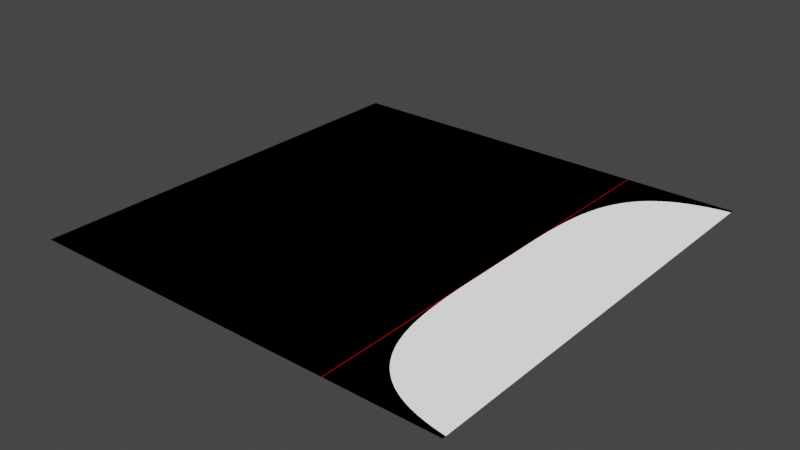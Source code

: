 # Source: transformTest.blend  (saved by Blender 2.93.20; exported with 4.5.12 LTS)
import bpy
from mathutils import Matrix  # noqa: F401  (used for matrix-valued properties, if any)

bpy.ops.wm.read_factory_settings(use_empty=True)
scene = bpy.context.scene
scene.name = 'Scene'

# ---- collections
col_collection = bpy.data.collections.new('Collection'); scene.collection.children.link(col_collection)

# ---- materials (node trees are filled in below, after node groups)
mat_material_001 = bpy.data.materials.new('Material.001')
mat_material_001.use_transparent_shadow = False

# ---- material node trees
mat_material_001.use_nodes = True; mat_material_001.node_tree.nodes.clear()
_N = mat_material_001.node_tree.nodes; _L = mat_material_001.node_tree.links
n0 = _N.new('ShaderNodeNewGeometry'); n0.name = 'Geometry.001'; n0.location = (160, -20)
n1 = _N.new('ShaderNodeMath'); n1.name = 'Math.003'; n1.location = (380, -240)
n1.inputs[2].default_value = 0.0
n2 = _N.new('ShaderNodeMath'); n2.name = 'Math.004'; n2.location = (380, -420)
n2.operation = 'SUBTRACT'
n2.inputs[2].default_value = 0.0
n3 = _N.new('ShaderNodeSeparateXYZ'); n3.name = 'Separate XYZ'; n3.location = (340, -20)
n4 = _N.new('ShaderNodeMath'); n4.name = 'Math.001'; n4.location = (600, -160)
n4.operation = 'LESS_THAN'
n4.inputs[2].default_value = 0.0
n5 = _N.new('ShaderNodeMath'); n5.name = 'Math.002'; n5.location = (600, -320)
n5.operation = 'GREATER_THAN'
n5.inputs[2].default_value = 0.0
n6 = _N.new('ShaderNodeOutputMaterial'); n6.name = 'Material Output'; n6.location = (1400, 240)
n7 = _N.new('ShaderNodeMath'); n7.name = 'Math.005'; n7.location = (800, -160)
n7.operation = 'MULTIPLY'
n7.inputs[2].default_value = 0.0
n8 = _N.new('ShaderNodeValue'); n8.name = 'Value.002'; n8.location = (200, -280)
n8.outputs[0].default_value = 0.5
n9 = _N.new('ShaderNodeVectorMath'); n9.name = 'Vector Math'; n9.location = (260, 280)
n9.operation = 'LENGTH'
n10 = _N.new('ShaderNodeMath'); n10.name = 'Math.006'; n10.location = (520, 680)
n10.operation = 'POWER'
n10.inputs[2].default_value = 0.0
n11 = _N.new('ShaderNodeSeparateXYZ'); n11.name = 'Separate XYZ.001'; n11.location = (260, 540)
n12 = _N.new('ShaderNodeMath'); n12.name = 'Math.009'; n12.location = (1160, 720)
n12.operation = 'LESS_THAN'
n12.inputs[2].default_value = 0.0
n13 = _N.new('ShaderNodeMath'); n13.name = 'Math.007'; n13.location = (520, 520)
n13.operation = 'POWER'
n13.inputs[2].default_value = 0.0
n14 = _N.new('ShaderNodeValue'); n14.name = 'Value.004'; n14.location = (260, 400)
n14.outputs[0].default_value = 4.0
n15 = _N.new('ShaderNodeMath'); n15.name = 'Math.008'; n15.location = (700, 600)
n15.inputs[2].default_value = 0.0
n16 = _N.new('ShaderNodeMath'); n16.name = 'Math.010'; n16.location = (880, 560)
n16.operation = 'POWER'
n16.inputs[2].default_value = 0.0
n17 = _N.new('ShaderNodeMath'); n17.name = 'Math.011'; n17.location = (700, 440)
n17.operation = 'DIVIDE'
n17.inputs[0].default_value = 1.0
n17.inputs[2].default_value = 0.0
n18 = _N.new('ShaderNodeMath'); n18.name = 'Math'; n18.location = (580, 220)
n18.operation = 'LESS_THAN'
n18.inputs[2].default_value = 0.0
n19 = _N.new('ShaderNodeCombineXYZ'); n19.name = 'Combine XYZ'; n19.location = (-800, 60)
n20 = _N.new('ShaderNodeValue'); n20.name = 'Value'; n20.location = (-1200, 60)
n20.outputs[0].default_value = 0.0
n21 = _N.new('ShaderNodeNewGeometry'); n21.name = 'Geometry'; n21.location = (-800, 300)
n22 = _N.new('ShaderNodeMath'); n22.name = 'Math.012'; n22.location = (-980, 100)
n22.operation = 'MULTIPLY'
n22.inputs[1].default_value = 0.01745
n22.inputs[2].default_value = 0.0
n23 = _N.new('ShaderNodeValue'); n23.name = 'Value.001'; n23.location = (-960, -80)
n23.outputs[0].default_value = 2.0
n24 = _N.new('ShaderNodeMix'); n24.name = 'Mix'; n24.location = (1000, 300)
n24.data_type = 'RGBA'
n24.inputs[7].default_value = (0.5, 0.0, 0.007823, 1.0)
n25 = _N.new('ShaderNodeVectorMath'); n25.name = 'Vector Math.001'; n25.location = (-540, -120)
n25.operation = 'DIVIDE'
n26 = _N.new('ShaderNodeMapping'); n26.name = 'Mapping'; n26.location = (-80, 300)
n26.vector_type = 'TEXTURE'
n26.inputs[1].default_value = (0.4, 0.0, 0.0)
n27 = _N.new('ShaderNodeValue'); n27.name = 'Value.003'; n27.location = (200, -380)
n27.outputs[0].default_value = 0.001
n28 = _N.new('ShaderNodeVectorRotate'); n28.name = 'Vector Rotate'; n28.location = (-380, -60)
n28.rotation_type = 'Z_AXIS'
n29 = _N.new('ShaderNodeVectorMath'); n29.name = 'Vector Math.002'; n29.location = (-180, 0)
n29.operation = 'SUBTRACT'
n29.inputs[1].default_value = (0.75, 0.0, 0.0)
_L.new(n9.outputs[1], n18.inputs[0])
_L.new(n21.outputs[0], n26.inputs[0])
_L.new(n26.outputs[0], n9.inputs[0])
_L.new(n23.outputs[0], n26.inputs[3])
_L.new(n0.outputs[0], n3.inputs[0])
_L.new(n8.outputs[0], n1.inputs[0])
_L.new(n1.outputs[0], n4.inputs[1])
_L.new(n3.outputs[0], n4.inputs[0])
_L.new(n3.outputs[0], n5.inputs[0])
_L.new(n2.outputs[0], n5.inputs[1])
_L.new(n8.outputs[0], n2.inputs[0])
_L.new(n4.outputs[0], n7.inputs[0])
_L.new(n5.outputs[0], n7.inputs[1])
_L.new(n27.outputs[0], n1.inputs[1])
_L.new(n27.outputs[0], n2.inputs[1])
_L.new(n7.outputs[0], n24.inputs[0])
_L.new(n12.outputs[0], n24.inputs[6])
_L.new(n11.outputs[0], n10.inputs[0])
_L.new(n11.outputs[1], n13.inputs[0])
_L.new(n10.outputs[0], n15.inputs[0])
_L.new(n13.outputs[0], n15.inputs[1])
_L.new(n15.outputs[0], n16.inputs[0])
_L.new(n16.outputs[0], n12.inputs[0])
_L.new(n14.outputs[0], n13.inputs[1])
_L.new(n14.outputs[0], n10.inputs[1])
_L.new(n17.outputs[0], n16.inputs[1])
_L.new(n14.outputs[0], n17.inputs[1])
_L.new(n19.outputs[0], n26.inputs[2])
_L.new(n20.outputs[0], n22.inputs[0])
_L.new(n24.outputs[2], n6.inputs[0])
_L.new(n22.outputs[0], n19.inputs[2])
_L.new(n21.outputs[0], n25.inputs[0])
_L.new(n23.outputs[0], n25.inputs[1])
_L.new(n25.outputs[0], n28.inputs[0])
_L.new(n22.outputs[0], n28.inputs[3])
_L.new(n28.outputs[0], n29.inputs[0])
_L.new(n29.outputs[0], n11.inputs[0])
n6.is_active_output = True

# ---- world
world_world = bpy.data.worlds.new('World'); scene.world = world_world
world_world.use_nodes = True; world_world.node_tree.nodes.clear()
_N = world_world.node_tree.nodes; _L = world_world.node_tree.links
n0 = _N.new('ShaderNodeOutputWorld'); n0.name = 'World Output'; n0.location = (300, 300)
n1 = _N.new('ShaderNodeBackground'); n1.name = 'Background'; n1.location = (10, 300)
n1.inputs[0].default_value = (0.05088, 0.05088, 0.05088, 1.0)
_L.new(n1.outputs[0], n0.inputs[0])
n0.is_active_output = True
world_world.color = (0.05088, 0.05088, 0.05088)
world_world.use_sun_shadow = False
world_world.sun_shadow_jitter_overblur = 0.0

# ---- meshes
me_plane = bpy.data.meshes.new('Plane')
me_plane.from_pydata([(-1.0, -1.0, 0.0), (1.0, -1.0, 0.0), (-1.0, 1.0, 0.0), (1.0, 1.0, 0.0)], [], [(0, 1, 3, 2)])
_uv = me_plane.uv_layers.new(name='UVMap')
_uv.uv.foreach_set('vector', [0.0, 0.0, 1.0, 0.0, 1.0, 1.0, 0.0, 1.0])
me_plane.materials.append(mat_material_001)
me_plane.use_remesh_fix_poles = True
me_plane.use_remesh_preserve_attributes = False
me_plane.update()

# ---- objects
ob_plane = bpy.data.objects.new('Plane', me_plane)

# ---- transforms, parenting, visibility, modifiers, constraints
ob_plane.location = (0.0, 0.0, 0.0)

# ---- collection membership
col_collection.objects.link(ob_plane)

# ---- scene / render settings (as saved in the file)
scene.frame_start = 1; scene.frame_end = 250; scene.frame_set(1)
scene.render.engine = 'BLENDER_EEVEE_NEXT'
scene.cycles.use_denoising = False
scene.cycles.samples = 128
scene.cycles.sampling_pattern = 'TABULATED_SOBOL'
scene.cycles.use_adaptive_sampling = False
scene.cycles.use_light_tree = False
scene.view_settings.view_transform = 'Filmic'
bpy.context.view_layer.update()

# ---- added for rendering (the .blend has no active camera and no usable light): camera, sun
cam_auto = bpy.data.cameras.new('AutoCamera')
cam_auto.lens = 50.0
cam_auto.sensor_width = 36.0
cam_auto.clip_end = 1000.0
ob_auto_camera = bpy.data.objects.new('AutoCamera', cam_auto)
scene.collection.objects.link(ob_auto_camera)
ob_auto_camera.location = (2.61693, -3.14032, 2.09354)
ob_auto_camera.rotation_euler = (1.09748, -7.21219e-08, 0.694738)
scene.camera = ob_auto_camera
light_auto_sun = bpy.data.lights.new('AutoSun', 'SUN')
light_auto_sun.energy = 3.0
light_auto_sun.angle = 0.0523599
ob_auto_sun = bpy.data.objects.new('AutoSun', light_auto_sun)
scene.collection.objects.link(ob_auto_sun)
ob_auto_sun.rotation_euler = (0.872665, 0.174533, 0.523599)
bpy.context.view_layer.update()
